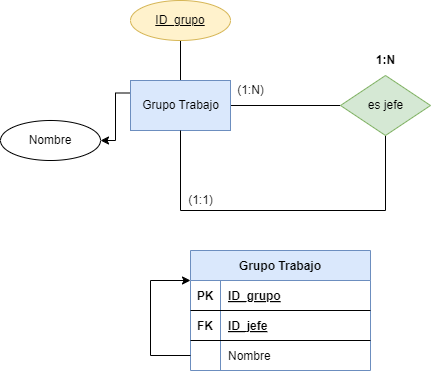

The diagram above was exported from draw.io. Its source (the exported page's mxGraphModel, read from the mxfile embedded in the PNG):
<mxGraphModel dx="1002" dy="599" grid="1" gridSize="10" guides="1" tooltips="1" connect="1" arrows="1" fold="1" page="1" pageScale="1" pageWidth="850" pageHeight="1100" math="0" shadow="0">
  <root>
    <mxCell id="0" />
    <mxCell id="1" parent="0" />
    <mxCell id="5" style="edgeStyle=orthogonalEdgeStyle;html=1;rounded=0;endArrow=none;endFill=0;" edge="1" parent="1" source="2" target="4">
      <mxGeometry relative="1" as="geometry" />
    </mxCell>
    <mxCell id="7" style="edgeStyle=orthogonalEdgeStyle;rounded=0;html=1;exitX=0.5;exitY=0;exitDx=0;exitDy=0;endArrow=none;endFill=0;" edge="1" parent="1" source="2" target="8">
      <mxGeometry relative="1" as="geometry">
        <mxPoint x="210" y="100" as="targetPoint" />
      </mxGeometry>
    </mxCell>
    <mxCell id="30" style="edgeStyle=orthogonalEdgeStyle;rounded=0;html=1;exitX=0;exitY=0.25;exitDx=0;exitDy=0;endArrow=classic;endFill=1;" edge="1" parent="1" source="2" target="31">
      <mxGeometry relative="1" as="geometry">
        <mxPoint x="80" y="220" as="targetPoint" />
      </mxGeometry>
    </mxCell>
    <mxCell id="2" value="Grupo Trabajo" style="html=1;dashed=0;whitespace=wrap;fillColor=#dae8fc;strokeColor=#6c8ebf;" vertex="1" parent="1">
      <mxGeometry x="160" y="160" width="100" height="50" as="geometry" />
    </mxCell>
    <mxCell id="6" style="edgeStyle=orthogonalEdgeStyle;rounded=0;html=1;exitX=0.5;exitY=1;exitDx=0;exitDy=0;entryX=0.5;entryY=1;entryDx=0;entryDy=0;endArrow=none;endFill=0;" edge="1" parent="1" source="4" target="2">
      <mxGeometry relative="1" as="geometry">
        <Array as="points">
          <mxPoint x="415" y="290" />
          <mxPoint x="210" y="290" />
        </Array>
      </mxGeometry>
    </mxCell>
    <mxCell id="4" value="es jefe" style="shape=rhombus;html=1;dashed=0;whitespace=wrap;perimeter=rhombusPerimeter;fillColor=#d5e8d4;strokeColor=#82b366;" vertex="1" parent="1">
      <mxGeometry x="370" y="155" width="90" height="60" as="geometry" />
    </mxCell>
    <mxCell id="8" value="ID_grupo" style="ellipse;whiteSpace=wrap;html=1;align=center;fontStyle=4;fillColor=#fff2cc;strokeColor=#d6b656;" vertex="1" parent="1">
      <mxGeometry x="160" y="80" width="100" height="40" as="geometry" />
    </mxCell>
    <mxCell id="9" value="(1:1)" style="text;html=1;align=center;verticalAlign=middle;resizable=0;points=[];autosize=1;strokeColor=none;fillColor=none;" vertex="1" parent="1">
      <mxGeometry x="205" y="265" width="50" height="30" as="geometry" />
    </mxCell>
    <mxCell id="10" value="(1:N)" style="text;html=1;align=center;verticalAlign=middle;resizable=0;points=[];autosize=1;strokeColor=none;fillColor=none;" vertex="1" parent="1">
      <mxGeometry x="255" y="155" width="50" height="30" as="geometry" />
    </mxCell>
    <mxCell id="11" value="&lt;b&gt;1:N&lt;/b&gt;" style="text;html=1;align=center;verticalAlign=middle;resizable=0;points=[];autosize=1;strokeColor=none;fillColor=none;" vertex="1" parent="1">
      <mxGeometry x="395" y="125" width="40" height="30" as="geometry" />
    </mxCell>
    <mxCell id="12" value="Grupo Trabajo" style="shape=table;startSize=30;container=1;collapsible=1;childLayout=tableLayout;fixedRows=1;rowLines=0;fontStyle=1;align=center;resizeLast=1;fillColor=#dae8fc;strokeColor=#6c8ebf;" vertex="1" parent="1">
      <mxGeometry x="220" y="330" width="180" height="120" as="geometry" />
    </mxCell>
    <mxCell id="13" value="" style="shape=tableRow;horizontal=0;startSize=0;swimlaneHead=0;swimlaneBody=0;fillColor=none;collapsible=0;dropTarget=0;points=[[0,0.5],[1,0.5]];portConstraint=eastwest;top=0;left=0;right=0;bottom=1;" vertex="1" parent="12">
      <mxGeometry y="30" width="180" height="30" as="geometry" />
    </mxCell>
    <mxCell id="14" value="PK" style="shape=partialRectangle;connectable=0;fillColor=none;top=0;left=0;bottom=0;right=0;fontStyle=1;overflow=hidden;" vertex="1" parent="13">
      <mxGeometry width="30" height="30" as="geometry">
        <mxRectangle width="30" height="30" as="alternateBounds" />
      </mxGeometry>
    </mxCell>
    <mxCell id="15" value="ID_grupo" style="shape=partialRectangle;connectable=0;fillColor=none;top=0;left=0;bottom=0;right=0;align=left;spacingLeft=6;fontStyle=5;overflow=hidden;" vertex="1" parent="13">
      <mxGeometry x="30" width="150" height="30" as="geometry">
        <mxRectangle width="150" height="30" as="alternateBounds" />
      </mxGeometry>
    </mxCell>
    <mxCell id="26" value="" style="shape=tableRow;horizontal=0;startSize=0;swimlaneHead=0;swimlaneBody=0;fillColor=none;collapsible=0;dropTarget=0;points=[[0,0.5],[1,0.5]];portConstraint=eastwest;top=0;left=0;right=0;bottom=1;" vertex="1" parent="12">
      <mxGeometry y="60" width="180" height="30" as="geometry" />
    </mxCell>
    <mxCell id="27" value="FK" style="shape=partialRectangle;connectable=0;fillColor=none;top=0;left=0;bottom=0;right=0;fontStyle=1;overflow=hidden;" vertex="1" parent="26">
      <mxGeometry width="30" height="30" as="geometry">
        <mxRectangle width="30" height="30" as="alternateBounds" />
      </mxGeometry>
    </mxCell>
    <mxCell id="28" value="ID_jefe" style="shape=partialRectangle;connectable=0;fillColor=none;top=0;left=0;bottom=0;right=0;align=left;spacingLeft=6;fontStyle=5;overflow=hidden;" vertex="1" parent="26">
      <mxGeometry x="30" width="150" height="30" as="geometry">
        <mxRectangle width="150" height="30" as="alternateBounds" />
      </mxGeometry>
    </mxCell>
    <mxCell id="29" style="edgeStyle=orthogonalEdgeStyle;rounded=0;html=1;exitX=0;exitY=0.5;exitDx=0;exitDy=0;entryX=0;entryY=0.25;entryDx=0;entryDy=0;endArrow=classic;endFill=1;" edge="1" parent="12" source="16" target="12">
      <mxGeometry relative="1" as="geometry">
        <Array as="points">
          <mxPoint x="-40" y="105" />
          <mxPoint x="-40" y="30" />
        </Array>
      </mxGeometry>
    </mxCell>
    <mxCell id="16" value="" style="shape=tableRow;horizontal=0;startSize=0;swimlaneHead=0;swimlaneBody=0;fillColor=none;collapsible=0;dropTarget=0;points=[[0,0.5],[1,0.5]];portConstraint=eastwest;top=0;left=0;right=0;bottom=0;" vertex="1" parent="12">
      <mxGeometry y="90" width="180" height="30" as="geometry" />
    </mxCell>
    <mxCell id="17" value="" style="shape=partialRectangle;connectable=0;fillColor=none;top=0;left=0;bottom=0;right=0;editable=1;overflow=hidden;" vertex="1" parent="16">
      <mxGeometry width="30" height="30" as="geometry">
        <mxRectangle width="30" height="30" as="alternateBounds" />
      </mxGeometry>
    </mxCell>
    <mxCell id="18" value="Nombre" style="shape=partialRectangle;connectable=0;fillColor=none;top=0;left=0;bottom=0;right=0;align=left;spacingLeft=6;overflow=hidden;" vertex="1" parent="16">
      <mxGeometry x="30" width="150" height="30" as="geometry">
        <mxRectangle width="150" height="30" as="alternateBounds" />
      </mxGeometry>
    </mxCell>
    <mxCell id="31" value="Nombre" style="ellipse;whiteSpace=wrap;html=1;align=center;" vertex="1" parent="1">
      <mxGeometry x="30" y="200" width="100" height="40" as="geometry" />
    </mxCell>
  </root>
</mxGraphModel>